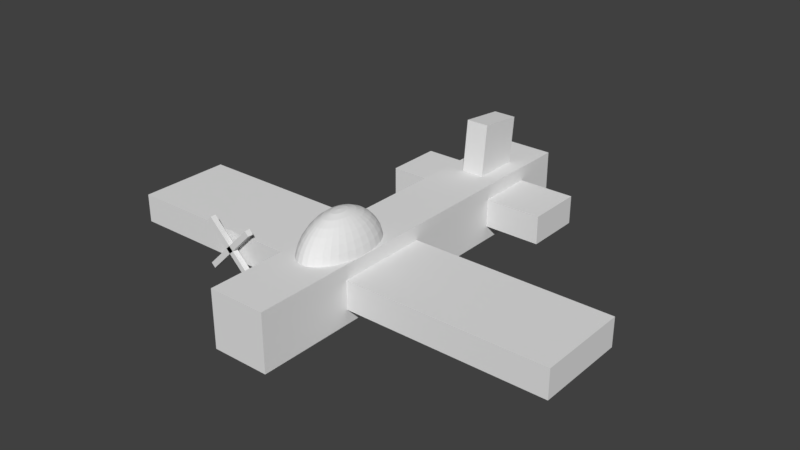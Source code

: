 # Source: plane.blend  (saved by Blender 2.78.0; exported with 4.5.12 LTS)
import bpy
from mathutils import Matrix  # noqa: F401  (used for matrix-valued properties, if any)

bpy.ops.wm.read_factory_settings(use_empty=True)
scene = bpy.context.scene
scene.name = 'Scene'

# ---- collections
col_collection_1 = bpy.data.collections.new('Collection 1'); scene.collection.children.link(col_collection_1)

# ---- materials (node trees are filled in below, after node groups)
mat_material = bpy.data.materials.new('Material')
mat_material.alpha_threshold = 0.0
mat_material.use_transparent_shadow = False
mat_material.roughness = 0.5
mat_material.line_color = (0.0, 0.0, 0.0, 1.0)

# ---- material node trees

# ---- world
world_world = bpy.data.worlds.new('World'); scene.world = world_world
world_world.color = (0.05088, 0.05088, 0.05088)
world_world.use_sun_shadow = False
world_world.sun_shadow_jitter_overblur = 0.0
world_world.cycles.sampling_method = 'MANUAL'

# ---- meshes
me_cube_001 = bpy.data.meshes.new('Cube.001')
me_cube_001.from_pydata([(-1.0, -1.0, -1.0), (-1.0, -1.0, 1.0), (-1.0, 1.0, -1.0), (-1.0, 1.0, 1.0), (1.0, -1.0, -1.0), (1.0, -1.0, 1.0), (1.0, 1.0, -1.0), (1.0, 1.0, 1.0), (-0.08333, -1.0, 12.0), (0.08333, -1.0, 12.0), (-0.08333, 1.0, 12.0), (0.08333, 1.0, 12.0), (-0.08333, -1.0, -12.0), (0.08333, -1.0, -12.0), (-0.08333, 1.0, -12.0), (0.08333, 1.0, -12.0)], [], [(0, 1, 3, 2), (2, 3, 7, 6), (6, 7, 5, 4), (4, 5, 1, 0), (2, 6, 4, 0), (7, 3, 1, 5), (8, 9, 11, 10), (10, 11, 15, 14), (14, 15, 13, 12), (12, 13, 9, 8), (10, 14, 12, 8), (15, 11, 9, 13)])
me_cube_001.use_remesh_preserve_volume = False
me_cube_001.use_remesh_preserve_attributes = False
me_cube_001.use_mirror_vertex_groups = False
me_cube_001.update()
me_cube_004 = bpy.data.meshes.new('Cube.004')
me_cube_004.from_pydata([(0.0144, -6.854, 4.318), (0.0266, -6.546, 4.15), (0.03784, -6.263, 3.876), (0.0477, -6.015, 3.508), (0.05579, -5.811, 3.059), (0.0618, -5.66, 2.548), (0.0655, -5.567, 1.992), (0.06675, -5.535, 1.415), (0.0655, -5.567, 0.8375), (0.0618, -5.66, 0.2823), (0.05579, -5.811, -0.2295), (0.0477, -6.015, -0.678), (0.03784, -6.263, -1.046), (0.0266, -6.546, -1.32), (0.0144, -6.854, -1.488), (0.0266, -6.872, 4.318), (0.05053, -6.583, 4.15), (0.07258, -6.316, 3.876), (0.09191, -6.082, 3.508), (0.1078, -5.89, 3.059), (0.1196, -5.748, 2.548), (0.1268, -5.66, 1.992), (0.1293, -5.63, 1.415), (0.1268, -5.66, 0.8375), (0.1196, -5.748, 0.2823), (0.1078, -5.89, -0.2295), (0.09191, -6.082, -0.678), (0.07258, -6.316, -1.046), (0.05053, -6.583, -1.32), (0.0266, -6.872, -1.488), (0.03784, -6.902, 4.318), (0.07258, -6.642, 4.15), (0.1046, -6.402, 3.876), (0.1327, -6.191, 3.508), (0.1557, -6.019, 3.059), (0.1728, -5.89, 2.548), (0.1833, -5.811, 1.992), (0.1869, -5.785, 1.415), (0.1833, -5.811, 0.8375), (0.1728, -5.89, 0.2823), (0.1557, -6.019, -0.2295), (0.1327, -6.191, -0.678), (0.1046, -6.402, -1.046), (0.07258, -6.642, -1.32), (0.03784, -6.902, -1.488), (0.0477, -6.943, 4.318), (0.09191, -6.721, 4.15), (0.1327, -6.517, 3.876), (0.1684, -6.338, 3.508), (0.1977, -6.191, 3.059), (0.2195, -6.082, 2.548), (0.2329, -6.015, 1.992), (0.2374, -5.992, 1.415), (0.2329, -6.015, 0.8375), (0.2195, -6.082, 0.2823), (0.1977, -6.191, -0.2295), (0.1684, -6.338, -0.678), (0.1327, -6.517, -1.046), (0.09191, -6.721, -1.32), (0.0477, -6.943, -1.488), (0.05579, -6.992, 4.318), (0.1078, -6.818, 4.15), (0.1557, -6.658, 3.876), (0.1977, -6.517, 3.508), (0.2322, -6.402, 3.059), (0.2578, -6.316, 2.548), (0.2735, -6.263, 1.992), (0.2789, -6.245, 1.415), (0.2735, -6.263, 0.8375), (0.2578, -6.316, 0.2823), (0.2322, -6.402, -0.2295), (0.1977, -6.517, -0.678), (0.1557, -6.658, -1.046), (0.1078, -6.818, -1.32), (0.05579, -6.992, -1.488), (0.001715, -7.173, -1.545), (0.0618, -7.049, 4.318), (0.1196, -6.929, 4.15), (0.1728, -6.818, 3.876), (0.2195, -6.721, 3.508), (0.2578, -6.642, 3.059), (0.2862, -6.583, 2.548), (0.3038, -6.546, 1.992), (0.3097, -6.534, 1.415), (0.3038, -6.546, 0.8375), (0.2862, -6.583, 0.2823), (0.2578, -6.642, -0.2295), (0.2195, -6.721, -0.678), (0.1728, -6.818, -1.046), (0.1196, -6.929, -1.32), (0.0618, -7.049, -1.488), (0.0655, -7.11, 4.318), (0.1268, -7.049, 4.15), (0.1833, -6.992, 3.876), (0.2329, -6.943, 3.508), (0.2735, -6.902, 3.059), (0.3038, -6.872, 2.548), (0.3224, -6.854, 1.992), (0.3286, -6.847, 1.415), (0.3224, -6.854, 0.8375), (0.3038, -6.872, 0.2823), (0.2735, -6.902, -0.2295), (0.2329, -6.943, -0.678), (0.1833, -6.992, -1.046), (0.1268, -7.049, -1.32), (0.0655, -7.11, -1.488), (0.06675, -7.173, 4.318), (0.1293, -7.173, 4.15), (0.1869, -7.173, 3.876), (0.2374, -7.173, 3.508), (0.2789, -7.173, 3.059), (0.3097, -7.173, 2.548), (0.3286, -7.173, 1.992), (0.335, -7.173, 1.415), (0.3286, -7.173, 0.8375), (0.3097, -7.173, 0.2823), (0.2789, -7.173, -0.2295), (0.2374, -7.173, -0.678), (0.1869, -7.173, -1.046), (0.1293, -7.173, -1.32), (0.06675, -7.173, -1.488), (0.0655, -7.237, 4.318), (0.1268, -7.298, 4.15), (0.1833, -7.354, 3.876), (0.2329, -7.404, 3.508), (0.2735, -7.444, 3.059), (0.3038, -7.474, 2.548), (0.3224, -7.493, 1.992), (0.3286, -7.499, 1.415), (0.3224, -7.493, 0.8375), (0.3038, -7.474, 0.2823), (0.2735, -7.444, -0.2295), (0.2329, -7.404, -0.678), (0.1833, -7.354, -1.046), (0.1268, -7.298, -1.32), (0.0655, -7.237, -1.488), (0.0618, -7.298, 4.318), (0.1196, -7.418, 4.15), (0.1728, -7.528, 3.876), (0.2195, -7.625, 3.508), (0.2578, -7.705, 3.059), (0.2862, -7.764, 2.548), (0.3038, -7.8, 1.992), (0.3097, -7.812, 1.415), (0.3038, -7.8, 0.8375), (0.2862, -7.764, 0.2823), (0.2578, -7.705, -0.2295), (0.2195, -7.625, -0.678), (0.1728, -7.528, -1.046), (0.1196, -7.418, -1.32), (0.0618, -7.298, -1.488), (0.05579, -7.354, 4.318), (0.1078, -7.528, 4.15), (0.1557, -7.689, 3.876), (0.1977, -7.829, 3.508), (0.2322, -7.945, 3.059), (0.2578, -8.03, 2.548), (0.2735, -8.083, 1.992), (0.2789, -8.101, 1.415), (0.2735, -8.083, 0.8375), (0.2578, -8.03, 0.2823), (0.2322, -7.945, -0.2295), (0.1977, -7.829, -0.678), (0.1557, -7.689, -1.046), (0.1078, -7.528, -1.32), (0.05579, -7.354, -1.488), (0.0477, -7.404, 4.318), (0.09191, -7.625, 4.15), (0.1327, -7.829, 3.876), (0.1684, -8.008, 3.508), (0.1977, -8.155, 3.059), (0.2195, -8.264, 2.548), (0.2329, -8.331, 1.992), (0.2374, -8.354, 1.415), (0.2329, -8.331, 0.8375), (0.2195, -8.264, 0.2823), (0.1977, -8.155, -0.2295), (0.1684, -8.008, -0.678), (0.1327, -7.829, -1.046), (0.09191, -7.625, -1.32), (0.0477, -7.404, -1.488), (0.03784, -7.444, 4.318), (0.07258, -7.705, 4.15), (0.1046, -7.945, 3.876), (0.1327, -8.155, 3.508), (0.1557, -8.328, 3.059), (0.1728, -8.456, 2.548), (0.1833, -8.535, 1.992), (0.1869, -8.562, 1.415), (0.1833, -8.535, 0.8375), (0.1728, -8.456, 0.2823), (0.1557, -8.328, -0.2295), (0.1327, -8.155, -0.678), (0.1046, -7.945, -1.046), (0.07258, -7.705, -1.32), (0.03784, -7.444, -1.488), (0.0266, -7.474, 4.318), (0.05053, -7.764, 4.15), (0.07258, -8.03, 3.876), (0.09191, -8.264, 3.508), (0.1078, -8.456, 3.059), (0.1196, -8.599, 2.548), (0.1268, -8.686, 1.992), (0.1293, -8.716, 1.415), (0.1268, -8.686, 0.8375), (0.1196, -8.599, 0.2823), (0.1078, -8.456, -0.2295), (0.09191, -8.264, -0.678), (0.07258, -8.03, -1.046), (0.05053, -7.764, -1.32), (0.0266, -7.474, -1.488), (0.0144, -7.493, 4.318), (0.0266, -7.8, 4.15), (0.03784, -8.083, 3.876), (0.0477, -8.331, 3.508), (0.05579, -8.535, 3.059), (0.0618, -8.686, 2.548), (0.0655, -8.78, 1.992), (0.06675, -8.811, 1.415), (0.0655, -8.78, 0.8375), (0.0618, -8.686, 0.2823), (0.05579, -8.535, -0.2295), (0.0477, -8.331, -0.678), (0.03784, -8.083, -1.046), (0.0266, -7.8, -1.32), (0.0144, -7.493, -1.488), (0.001715, -7.499, 4.318), (0.001715, -7.812, 4.15), (0.001715, -8.101, 3.876), (0.001715, -8.354, 3.508), (0.001715, -8.562, 3.059), (0.001715, -8.716, 2.548), (0.001715, -8.811, 1.992), (0.001715, -8.843, 1.415), (0.001715, -8.811, 0.8375), (0.001715, -8.716, 0.2823), (0.001715, -8.562, -0.2295), (0.001715, -8.354, -0.678), (0.001715, -8.101, -1.046), (0.001715, -7.812, -1.32), (0.001715, -7.499, -1.488), (-0.01097, -7.493, 4.318), (-0.02317, -7.8, 4.15), (-0.03441, -8.083, 3.876), (-0.04427, -8.331, 3.508), (-0.05236, -8.535, 3.059), (-0.05836, -8.686, 2.548), (-0.06207, -8.78, 1.992), (-0.06331, -8.811, 1.415), (-0.06207, -8.78, 0.8375), (-0.05836, -8.686, 0.2823), (-0.05236, -8.535, -0.2295), (-0.04427, -8.331, -0.678), (-0.03441, -8.083, -1.046), (-0.02317, -7.8, -1.32), (-0.01097, -7.493, -1.488), (-0.02317, -7.474, 4.318), (-0.0471, -7.764, 4.15), (-0.06915, -8.03, 3.876), (-0.08848, -8.264, 3.508), (-0.1043, -8.456, 3.059), (-0.1161, -8.599, 2.548), (-0.1234, -8.686, 1.992), (-0.1258, -8.716, 1.415), (-0.1234, -8.686, 0.8375), (-0.1161, -8.599, 0.2823), (-0.1043, -8.456, -0.2295), (-0.08848, -8.264, -0.678), (-0.06915, -8.03, -1.046), (-0.0471, -7.764, -1.32), (-0.02317, -7.474, -1.488), (0.001715, -7.173, 4.375), (-0.03441, -7.444, 4.318), (-0.06915, -7.705, 4.15), (-0.1012, -7.945, 3.876), (-0.1292, -8.155, 3.508), (-0.1523, -8.328, 3.059), (-0.1694, -8.456, 2.548), (-0.1799, -8.535, 1.992), (-0.1835, -8.562, 1.415), (-0.1799, -8.535, 0.8375), (-0.1694, -8.456, 0.2823), (-0.1523, -8.328, -0.2295), (-0.1292, -8.155, -0.678), (-0.1012, -7.945, -1.046), (-0.06915, -7.705, -1.32), (-0.03441, -7.444, -1.488), (-0.04427, -7.404, 4.318), (-0.08848, -7.625, 4.15), (-0.1292, -7.829, 3.876), (-0.165, -8.008, 3.508), (-0.1943, -8.155, 3.059), (-0.216, -8.264, 2.548), (-0.2295, -8.331, 1.992), (-0.234, -8.354, 1.415), (-0.2295, -8.331, 0.8375), (-0.216, -8.264, 0.2823), (-0.1943, -8.155, -0.2295), (-0.165, -8.008, -0.678), (-0.1292, -7.829, -1.046), (-0.08848, -7.625, -1.32), (-0.04427, -7.404, -1.488), (-0.05236, -7.354, 4.318), (-0.1043, -7.528, 4.15), (-0.1523, -7.689, 3.876), (-0.1943, -7.829, 3.508), (-0.2287, -7.945, 3.059), (-0.2543, -8.03, 2.548), (-0.2701, -8.083, 1.992), (-0.2754, -8.101, 1.415), (-0.2701, -8.083, 0.8375), (-0.2543, -8.03, 0.2823), (-0.2287, -7.945, -0.2295), (-0.1943, -7.829, -0.678), (-0.1523, -7.689, -1.046), (-0.1043, -7.528, -1.32), (-0.05236, -7.354, -1.488), (-0.05836, -7.298, 4.318), (-0.1161, -7.418, 4.15), (-0.1694, -7.528, 3.876), (-0.216, -7.625, 3.508), (-0.2543, -7.705, 3.059), (-0.2828, -7.764, 2.548), (-0.3003, -7.8, 1.992), (-0.3062, -7.812, 1.415), (-0.3003, -7.8, 0.8375), (-0.2828, -7.764, 0.2823), (-0.2543, -7.705, -0.2295), (-0.216, -7.625, -0.678), (-0.1694, -7.528, -1.046), (-0.1161, -7.418, -1.32), (-0.05836, -7.298, -1.488), (-0.06207, -7.237, 4.318), (-0.1234, -7.298, 4.15), (-0.1799, -7.354, 3.876), (-0.2295, -7.404, 3.508), (-0.2701, -7.444, 3.059), (-0.3003, -7.474, 2.548), (-0.3189, -7.493, 1.992), (-0.3252, -7.499, 1.415), (-0.3189, -7.493, 0.8375), (-0.3003, -7.474, 0.2823), (-0.2701, -7.444, -0.2295), (-0.2295, -7.404, -0.678), (-0.1799, -7.354, -1.046), (-0.1234, -7.298, -1.32), (-0.06207, -7.237, -1.488), (-0.06331, -7.173, 4.318), (-0.1258, -7.173, 4.15), (-0.1835, -7.173, 3.876), (-0.234, -7.173, 3.508), (-0.2754, -7.173, 3.059), (-0.3062, -7.173, 2.548), (-0.3252, -7.173, 1.992), (-0.3316, -7.173, 1.415), (-0.3252, -7.173, 0.8375), (-0.3062, -7.173, 0.2823), (-0.2754, -7.173, -0.2295), (-0.234, -7.173, -0.678), (-0.1835, -7.173, -1.046), (-0.1258, -7.173, -1.32), (-0.06331, -7.173, -1.488), (-0.06207, -7.11, 4.318), (-0.1234, -7.049, 4.15), (-0.1799, -6.992, 3.876), (-0.2295, -6.943, 3.508), (-0.2701, -6.902, 3.059), (-0.3003, -6.872, 2.548), (-0.3189, -6.854, 1.992), (-0.3252, -6.847, 1.415), (-0.3189, -6.854, 0.8375), (-0.3003, -6.872, 0.2823), (-0.2701, -6.902, -0.2295), (-0.2295, -6.943, -0.678), (-0.1799, -6.992, -1.046), (-0.1234, -7.049, -1.32), (-0.06207, -7.11, -1.488), (-0.05836, -7.049, 4.318), (-0.1161, -6.929, 4.15), (-0.1694, -6.818, 3.876), (-0.216, -6.721, 3.508), (-0.2543, -6.642, 3.059), (-0.2828, -6.583, 2.548), (-0.3003, -6.546, 1.992), (-0.3062, -6.534, 1.415), (-0.3003, -6.546, 0.8375), (-0.2828, -6.583, 0.2823), (-0.2543, -6.642, -0.2295), (-0.216, -6.721, -0.678), (-0.1694, -6.818, -1.046), (-0.1161, -6.929, -1.32), (-0.05836, -7.049, -1.488), (-0.05236, -6.992, 4.318), (-0.1043, -6.818, 4.15), (-0.1523, -6.658, 3.876), (-0.1943, -6.517, 3.508), (-0.2287, -6.402, 3.059), (-0.2543, -6.316, 2.548), (-0.2701, -6.263, 1.992), (-0.2754, -6.245, 1.415), (-0.2701, -6.263, 0.8375), (-0.2543, -6.316, 0.2823), (-0.2287, -6.402, -0.2295), (-0.1943, -6.517, -0.678), (-0.1523, -6.658, -1.046), (-0.1043, -6.818, -1.32), (-0.05236, -6.992, -1.488), (-0.04427, -6.943, 4.318), (-0.08848, -6.721, 4.15), (-0.1292, -6.517, 3.876), (-0.165, -6.338, 3.508), (-0.1943, -6.191, 3.059), (-0.216, -6.082, 2.548), (-0.2295, -6.015, 1.992), (-0.234, -5.992, 1.415), (-0.2295, -6.015, 0.8375), (-0.216, -6.082, 0.2823), (-0.1943, -6.191, -0.2295), (-0.165, -6.338, -0.678), (-0.1292, -6.517, -1.046), (-0.08848, -6.721, -1.32), (-0.04427, -6.943, -1.488), (-0.03441, -6.902, 4.318), (-0.06915, -6.642, 4.15), (-0.1012, -6.402, 3.876), (-0.1292, -6.191, 3.508), (-0.1523, -6.019, 3.059), (-0.1694, -5.89, 2.548), (-0.1799, -5.811, 1.992), (-0.1835, -5.785, 1.415), (-0.1799, -5.811, 0.8375), (-0.1694, -5.89, 0.2823), (-0.1523, -6.019, -0.2295), (-0.1292, -6.191, -0.678), (-0.1012, -6.402, -1.046), (-0.06915, -6.642, -1.32), (-0.03441, -6.902, -1.488), (-0.02317, -6.872, 4.318), (-0.0471, -6.583, 4.15), (-0.06915, -6.316, 3.876), (-0.08848, -6.082, 3.508), (-0.1043, -5.89, 3.059), (-0.1161, -5.748, 2.548), (-0.1234, -5.66, 1.992), (-0.1258, -5.63, 1.415), (-0.1234, -5.66, 0.8375), (-0.1161, -5.748, 0.2823), (-0.1043, -5.89, -0.2295), (-0.08848, -6.082, -0.678), (-0.06915, -6.316, -1.046), (-0.0471, -6.583, -1.32), (-0.02317, -6.872, -1.488), (-0.01097, -6.854, 4.318), (-0.02317, -6.546, 4.15), (-0.03441, -6.263, 3.876), (-0.04427, -6.015, 3.508), (-0.05236, -5.811, 3.059), (-0.05836, -5.66, 2.548), (-0.06207, -5.567, 1.992), (-0.06331, -5.535, 1.415), (-0.06207, -5.567, 0.8375), (-0.05836, -5.66, 0.2823), (-0.05236, -5.811, -0.2295), (-0.04427, -6.015, -0.678), (-0.03441, -6.263, -1.046), (-0.02317, -6.546, -1.32), (-0.01097, -6.854, -1.488), (0.001715, -6.847, 4.318), (0.001715, -6.534, 4.15), (0.001715, -6.245, 3.876), (0.001715, -5.992, 3.508), (0.001715, -5.785, 3.059), (0.001715, -5.63, 2.548), (0.001715, -5.535, 1.992), (0.001715, -5.503, 1.415), (0.001715, -5.535, 0.8375), (0.001715, -5.63, 0.2823), (0.001715, -5.785, -0.2295), (0.001715, -5.992, -0.678), (0.001715, -6.245, -1.046), (0.001715, -6.534, -1.32), (0.001715, -6.847, -1.488), (-0.1333, -0.5494, 1.605), (-0.1333, -0.3334, 5.581), (-0.1333, 1.041, 1.259), (-0.1333, 1.257, 5.236), (0.1333, -0.5494, 1.605), (0.1333, -0.3334, 5.581), (0.1333, 1.041, 1.259), (0.1333, 1.257, 5.236), (0.3333, 2.634, -2.0), (0.3333, -11.37, -2.0), (-0.3333, -11.37, -2.0), (-0.3333, 2.634, -2.0), (0.3333, 2.634, 2.0), (0.3333, -11.37, 2.0), (-0.3333, -11.37, 2.0), (-0.3333, 2.634, 2.0), (-1.0, -1.0, -1.0), (-1.0, -1.0, 1.0), (-1.0, 1.0, -1.0), (-1.0, 1.0, 1.0), (1.0, -1.0, -1.0), (1.0, -1.0, 1.0), (1.0, 1.0, -1.0), (1.0, 1.0, 1.0), (-2.667, -7.994, -1.0), (-2.667, -7.994, 1.0), (-2.667, -4.754, -1.0), (-2.667, -4.754, 1.0), (2.667, -7.994, -1.0), (2.667, -7.994, 1.0), (2.667, -4.754, -1.0), (2.667, -4.754, 1.0)], [], [(469, 468, 1, 2), (477, 476, 9, 10), (470, 469, 2, 3), (478, 477, 10, 11), (471, 470, 3, 4), (479, 478, 11, 12), (472, 471, 4, 5), (480, 479, 12, 13), (473, 472, 5, 6), (481, 480, 13, 14), (474, 473, 6, 7), (467, 271, 0), (75, 481, 14), (475, 474, 7, 8), (468, 467, 0, 1), (476, 475, 8, 9), (8, 7, 22, 23), (1, 0, 15, 16), (9, 8, 23, 24), (2, 1, 16, 17), (10, 9, 24, 25), (3, 2, 17, 18), (11, 10, 25, 26), (4, 3, 18, 19), (12, 11, 26, 27), (5, 4, 19, 20), (13, 12, 27, 28), (6, 5, 20, 21), (14, 13, 28, 29), (7, 6, 21, 22), (0, 271, 15), (75, 14, 29), (27, 26, 41, 42), (20, 19, 34, 35), (28, 27, 42, 43), (21, 20, 35, 36), (29, 28, 43, 44), (22, 21, 36, 37), (15, 271, 30), (75, 29, 44), (23, 22, 37, 38), (16, 15, 30, 31), (24, 23, 38, 39), (17, 16, 31, 32), (25, 24, 39, 40), (18, 17, 32, 33), (26, 25, 40, 41), (19, 18, 33, 34), (39, 38, 53, 54), (32, 31, 46, 47), (40, 39, 54, 55), (33, 32, 47, 48), (41, 40, 55, 56), (34, 33, 48, 49), (42, 41, 56, 57), (35, 34, 49, 50), (43, 42, 57, 58), (36, 35, 50, 51), (44, 43, 58, 59), (37, 36, 51, 52), (30, 271, 45), (75, 44, 59), (38, 37, 52, 53), (31, 30, 45, 46), (58, 57, 72, 73), (51, 50, 65, 66), (59, 58, 73, 74), (52, 51, 66, 67), (45, 271, 60), (75, 59, 74), (53, 52, 67, 68), (46, 45, 60, 61), (54, 53, 68, 69), (47, 46, 61, 62), (55, 54, 69, 70), (48, 47, 62, 63), (56, 55, 70, 71), (49, 48, 63, 64), (57, 56, 71, 72), (50, 49, 64, 65), (62, 61, 77, 78), (70, 69, 85, 86), (63, 62, 78, 79), (71, 70, 86, 87), (64, 63, 79, 80), (72, 71, 87, 88), (65, 64, 80, 81), (73, 72, 88, 89), (66, 65, 81, 82), (74, 73, 89, 90), (67, 66, 82, 83), (60, 271, 76), (75, 74, 90), (68, 67, 83, 84), (61, 60, 76, 77), (69, 68, 84, 85), (82, 81, 96, 97), (90, 89, 104, 105), (83, 82, 97, 98), (76, 271, 91), (75, 90, 105), (84, 83, 98, 99), (77, 76, 91, 92), (85, 84, 99, 100), (78, 77, 92, 93), (86, 85, 100, 101), (79, 78, 93, 94), (87, 86, 101, 102), (80, 79, 94, 95), (88, 87, 102, 103), (81, 80, 95, 96), (89, 88, 103, 104), (101, 100, 115, 116), (94, 93, 108, 109), (102, 101, 116, 117), (95, 94, 109, 110), (103, 102, 117, 118), (96, 95, 110, 111), (104, 103, 118, 119), (97, 96, 111, 112), (105, 104, 119, 120), (98, 97, 112, 113), (91, 271, 106), (75, 105, 120), (99, 98, 113, 114), (92, 91, 106, 107), (100, 99, 114, 115), (93, 92, 107, 108), (120, 119, 134, 135), (113, 112, 127, 128), (106, 271, 121), (75, 120, 135), (114, 113, 128, 129), (107, 106, 121, 122), (115, 114, 129, 130), (108, 107, 122, 123), (116, 115, 130, 131), (109, 108, 123, 124), (117, 116, 131, 132), (110, 109, 124, 125), (118, 117, 132, 133), (111, 110, 125, 126), (119, 118, 133, 134), (112, 111, 126, 127), (124, 123, 138, 139), (132, 131, 146, 147), (125, 124, 139, 140), (133, 132, 147, 148), (126, 125, 140, 141), (134, 133, 148, 149), (127, 126, 141, 142), (135, 134, 149, 150), (128, 127, 142, 143), (121, 271, 136), (75, 135, 150), (129, 128, 143, 144), (122, 121, 136, 137), (130, 129, 144, 145), (123, 122, 137, 138), (131, 130, 145, 146), (143, 142, 157, 158), (136, 271, 151), (75, 150, 165), (144, 143, 158, 159), (137, 136, 151, 152), (145, 144, 159, 160), (138, 137, 152, 153), (146, 145, 160, 161), (139, 138, 153, 154), (147, 146, 161, 162), (140, 139, 154, 155), (148, 147, 162, 163), (141, 140, 155, 156), (149, 148, 163, 164), (142, 141, 156, 157), (150, 149, 164, 165), (162, 161, 176, 177), (155, 154, 169, 170), (163, 162, 177, 178), (156, 155, 170, 171), (164, 163, 178, 179), (157, 156, 171, 172), (165, 164, 179, 180), (158, 157, 172, 173), (151, 271, 166), (75, 165, 180), (159, 158, 173, 174), (152, 151, 166, 167), (160, 159, 174, 175), (153, 152, 167, 168), (161, 160, 175, 176), (154, 153, 168, 169), (75, 180, 195), (174, 173, 188, 189), (167, 166, 181, 182), (175, 174, 189, 190), (168, 167, 182, 183), (176, 175, 190, 191), (169, 168, 183, 184), (177, 176, 191, 192), (170, 169, 184, 185), (178, 177, 192, 193), (171, 170, 185, 186), (179, 178, 193, 194), (172, 171, 186, 187), (180, 179, 194, 195), (173, 172, 187, 188), (166, 271, 181), (193, 192, 207, 208), (186, 185, 200, 201), (194, 193, 208, 209), (187, 186, 201, 202), (195, 194, 209, 210), (188, 187, 202, 203), (181, 271, 196), (75, 195, 210), (189, 188, 203, 204), (182, 181, 196, 197), (190, 189, 204, 205), (183, 182, 197, 198), (191, 190, 205, 206), (184, 183, 198, 199), (192, 191, 206, 207), (185, 184, 199, 200), (197, 196, 211, 212), (205, 204, 219, 220), (198, 197, 212, 213), (206, 205, 220, 221), (199, 198, 213, 214), (207, 206, 221, 222), (200, 199, 214, 215), (208, 207, 222, 223), (201, 200, 215, 216), (209, 208, 223, 224), (202, 201, 216, 217), (210, 209, 224, 225), (203, 202, 217, 218), (196, 271, 211), (75, 210, 225), (204, 203, 218, 219), (216, 215, 230, 231), (224, 223, 238, 239), (217, 216, 231, 232), (225, 224, 239, 240), (218, 217, 232, 233), (211, 271, 226), (75, 225, 240), (219, 218, 233, 234), (212, 211, 226, 227), (220, 219, 234, 235), (213, 212, 227, 228), (221, 220, 235, 236), (214, 213, 228, 229), (222, 221, 236, 237), (215, 214, 229, 230), (223, 222, 237, 238), (235, 234, 249, 250), (228, 227, 242, 243), (236, 235, 250, 251), (229, 228, 243, 244), (237, 236, 251, 252), (230, 229, 244, 245), (238, 237, 252, 253), (231, 230, 245, 246), (239, 238, 253, 254), (232, 231, 246, 247), (240, 239, 254, 255), (233, 232, 247, 248), (226, 271, 241), (75, 240, 255), (234, 233, 248, 249), (227, 226, 241, 242), (254, 253, 268, 269), (247, 246, 261, 262), (255, 254, 269, 270), (248, 247, 262, 263), (241, 271, 256), (75, 255, 270), (249, 248, 263, 264), (242, 241, 256, 257), (250, 249, 264, 265), (243, 242, 257, 258), (251, 250, 265, 266), (244, 243, 258, 259), (252, 251, 266, 267), (245, 244, 259, 260), (253, 252, 267, 268), (246, 245, 260, 261), (258, 257, 273, 274), (266, 265, 281, 282), (259, 258, 274, 275), (267, 266, 282, 283), (260, 259, 275, 276), (268, 267, 283, 284), (261, 260, 276, 277), (269, 268, 284, 285), (262, 261, 277, 278), (270, 269, 285, 286), (263, 262, 278, 279), (256, 271, 272), (75, 270, 286), (264, 263, 279, 280), (257, 256, 272, 273), (265, 264, 280, 281), (278, 277, 292, 293), (286, 285, 300, 301), (279, 278, 293, 294), (272, 271, 287), (75, 286, 301), (280, 279, 294, 295), (273, 272, 287, 288), (281, 280, 295, 296), (274, 273, 288, 289), (282, 281, 296, 297), (275, 274, 289, 290), (283, 282, 297, 298), (276, 275, 290, 291), (284, 283, 298, 299), (277, 276, 291, 292), (285, 284, 299, 300), (297, 296, 311, 312), (290, 289, 304, 305), (298, 297, 312, 313), (291, 290, 305, 306), (299, 298, 313, 314), (292, 291, 306, 307), (300, 299, 314, 315), (293, 292, 307, 308), (301, 300, 315, 316), (294, 293, 308, 309), (287, 271, 302), (75, 301, 316), (295, 294, 309, 310), (288, 287, 302, 303), (296, 295, 310, 311), (289, 288, 303, 304), (316, 315, 330, 331), (309, 308, 323, 324), (302, 271, 317), (75, 316, 331), (310, 309, 324, 325), (303, 302, 317, 318), (311, 310, 325, 326), (304, 303, 318, 319), (312, 311, 326, 327), (305, 304, 319, 320), (313, 312, 327, 328), (306, 305, 320, 321), (314, 313, 328, 329), (307, 306, 321, 322), (315, 314, 329, 330), (308, 307, 322, 323), (328, 327, 342, 343), (321, 320, 335, 336), (329, 328, 343, 344), (322, 321, 336, 337), (330, 329, 344, 345), (323, 322, 337, 338), (331, 330, 345, 346), (324, 323, 338, 339), (317, 271, 332), (75, 331, 346), (325, 324, 339, 340), (318, 317, 332, 333), (326, 325, 340, 341), (319, 318, 333, 334), (327, 326, 341, 342), (320, 319, 334, 335), (332, 271, 347), (75, 346, 361), (340, 339, 354, 355), (333, 332, 347, 348), (341, 340, 355, 356), (334, 333, 348, 349), (342, 341, 356, 357), (335, 334, 349, 350), (343, 342, 357, 358), (336, 335, 350, 351), (344, 343, 358, 359), (337, 336, 351, 352), (345, 344, 359, 360), (338, 337, 352, 353), (346, 345, 360, 361), (339, 338, 353, 354), (351, 350, 365, 366), (359, 358, 373, 374), (352, 351, 366, 367), (360, 359, 374, 375), (353, 352, 367, 368), (361, 360, 375, 376), (354, 353, 368, 369), (347, 271, 362), (75, 361, 376), (355, 354, 369, 370), (348, 347, 362, 363), (356, 355, 370, 371), (349, 348, 363, 364), (357, 356, 371, 372), (350, 349, 364, 365), (358, 357, 372, 373), (370, 369, 384, 385), (363, 362, 377, 378), (371, 370, 385, 386), (364, 363, 378, 379), (372, 371, 386, 387), (365, 364, 379, 380), (373, 372, 387, 388), (366, 365, 380, 381), (374, 373, 388, 389), (367, 366, 381, 382), (375, 374, 389, 390), (368, 367, 382, 383), (376, 375, 390, 391), (369, 368, 383, 384), (362, 271, 377), (75, 376, 391), (389, 388, 403, 404), (382, 381, 396, 397), (390, 389, 404, 405), (383, 382, 397, 398), (391, 390, 405, 406), (384, 383, 398, 399), (377, 271, 392), (75, 391, 406), (385, 384, 399, 400), (378, 377, 392, 393), (386, 385, 400, 401), (379, 378, 393, 394), (387, 386, 401, 402), (380, 379, 394, 395), (388, 387, 402, 403), (381, 380, 395, 396), (393, 392, 407, 408), (401, 400, 415, 416), (394, 393, 408, 409), (402, 401, 416, 417), (395, 394, 409, 410), (403, 402, 417, 418), (396, 395, 410, 411), (404, 403, 418, 419), (397, 396, 411, 412), (405, 404, 419, 420), (398, 397, 412, 413), (406, 405, 420, 421), (399, 398, 413, 414), (392, 271, 407), (75, 406, 421), (400, 399, 414, 415), (412, 411, 426, 427), (420, 419, 434, 435), (413, 412, 427, 428), (421, 420, 435, 436), (414, 413, 428, 429), (407, 271, 422), (75, 421, 436), (415, 414, 429, 430), (408, 407, 422, 423), (416, 415, 430, 431), (409, 408, 423, 424), (417, 416, 431, 432), (410, 409, 424, 425), (418, 417, 432, 433), (411, 410, 425, 426), (419, 418, 433, 434), (431, 430, 445, 446), (424, 423, 438, 439), (432, 431, 446, 447), (425, 424, 439, 440), (433, 432, 447, 448), (426, 425, 440, 441), (434, 433, 448, 449), (427, 426, 441, 442), (435, 434, 449, 450), (428, 427, 442, 443), (436, 435, 450, 451), (429, 428, 443, 444), (422, 271, 437), (75, 436, 451), (430, 429, 444, 445), (423, 422, 437, 438), (450, 449, 464, 465), (443, 442, 457, 458), (451, 450, 465, 466), (444, 443, 458, 459), (437, 271, 452), (75, 451, 466), (445, 444, 459, 460), (438, 437, 452, 453), (446, 445, 460, 461), (439, 438, 453, 454), (447, 446, 461, 462), (440, 439, 454, 455), (448, 447, 462, 463), (441, 440, 455, 456), (449, 448, 463, 464), (442, 441, 456, 457), (462, 461, 476, 477), (455, 454, 469, 470), (463, 462, 477, 478), (456, 455, 470, 471), (464, 463, 478, 479), (457, 456, 471, 472), (465, 464, 479, 480), (458, 457, 472, 473), (466, 465, 480, 481), (459, 458, 473, 474), (452, 271, 467), (75, 466, 481), (460, 459, 474, 475), (453, 452, 467, 468), (461, 460, 475, 476), (454, 453, 468, 469), (482, 483, 485, 484), (484, 485, 489, 488), (488, 489, 487, 486), (486, 487, 483, 482), (484, 488, 486, 482), (489, 485, 483, 487), (490, 491, 492, 493), (494, 497, 496, 495), (490, 494, 495, 491), (491, 495, 496, 492), (492, 496, 497, 493), (494, 490, 493, 497), (498, 499, 501, 500), (500, 501, 505, 504), (504, 505, 503, 502), (502, 503, 499, 498), (500, 504, 502, 498), (505, 501, 499, 503), (506, 507, 509, 508), (508, 509, 513, 512), (512, 513, 511, 510), (510, 511, 507, 506), (508, 512, 510, 506), (513, 509, 507, 511)])
me_cube_004.materials.append(mat_material)
me_cube_004.use_remesh_preserve_volume = False
me_cube_004.use_remesh_preserve_attributes = False
me_cube_004.use_mirror_vertex_groups = False
me_cube_004.update()
me_cube_007 = bpy.data.meshes.new('Cube.007')
me_cube_007.from_pydata([(-1.0, -1.0, -1.0), (-1.0, -1.0, 1.0), (-1.0, 1.0, -1.0), (-1.0, 1.0, 1.0), (1.0, -1.0, -1.0), (1.0, -1.0, 1.0), (1.0, 1.0, -1.0), (1.0, 1.0, 1.0), (-0.08333, -1.0, 12.0), (0.08333, -1.0, 12.0), (-0.08333, 1.0, 12.0), (0.08333, 1.0, 12.0), (-0.08333, -1.0, -12.0), (0.08333, -1.0, -12.0), (-0.08333, 1.0, -12.0), (0.08333, 1.0, -12.0)], [], [(0, 1, 3, 2), (2, 3, 7, 6), (6, 7, 5, 4), (4, 5, 1, 0), (2, 6, 4, 0), (7, 3, 1, 5), (8, 9, 11, 10), (10, 11, 15, 14), (14, 15, 13, 12), (12, 13, 9, 8), (10, 14, 12, 8), (15, 11, 9, 13)])
me_cube_007.materials.append(None)
me_cube_007.use_remesh_preserve_volume = False
me_cube_007.use_remesh_preserve_attributes = False
me_cube_007.use_mirror_vertex_groups = False
me_cube_007.update()

# ---- objects
ob_prop_l = bpy.data.objects.new('prop_l', me_cube_001)
ob_body = bpy.data.objects.new('body', me_cube_004)
ob_prop_r = bpy.data.objects.new('prop_r', me_cube_007)

# ---- transforms, parenting, visibility, modifiers, constraints
ob_prop_l.location = (-3.7, -3.2, 0.0)
ob_prop_l.rotation_euler = (0.0, -0.7854, 0.0)
ob_prop_l.scale = (1.2, 0.1, 0.1)
ob_prop_l.lineart.crease_threshold = 0.0
ob_body.location = (0.0, 5.0, 0.0)
ob_body.scale = (3.0, 1.0, 0.5)
ob_body.lineart.crease_threshold = 0.0
ob_prop_r.location = (3.7, -3.2, 0.0)
ob_prop_r.rotation_euler = (0.0, -0.7854, 0.0)
ob_prop_r.scale = (1.2, 0.1, 0.1)
ob_prop_r.hide_render = True
ob_prop_r.lineart.crease_threshold = 0.0

# ---- collection membership
col_collection_1.objects.link(ob_prop_l)
col_collection_1.objects.link(ob_body)
col_collection_1.objects.link(ob_prop_r)

# ---- scene / render settings (as saved in the file)
scene.frame_start = 0; scene.frame_end = 5; scene.frame_set(5)
scene.render.engine = 'BLENDER_EEVEE_NEXT'
scene.render.resolution_percentage = 50
scene.render.dither_intensity = 0.0
scene.cycles.use_denoising = False
scene.cycles.samples = 128
scene.cycles.sampling_pattern = 'TABULATED_SOBOL'
scene.cycles.light_sampling_threshold = 0.0
scene.cycles.use_adaptive_sampling = False
scene.cycles.use_light_tree = False
scene.cycles.blur_glossy = 0.0
scene.cycles.sample_clamp_indirect = 0.0
scene.view_settings.view_transform = 'Standard'
bpy.context.view_layer.update()

# ---- added for rendering (the .blend has no active camera and no usable light): camera, sun
cam_auto = bpy.data.cameras.new('AutoCamera')
cam_auto.lens = 50.0
cam_auto.sensor_width = 36.0
cam_auto.clip_end = 1000.0
ob_auto_camera = bpy.data.objects.new('AutoCamera', cam_auto)
scene.collection.objects.link(ob_auto_camera)
ob_auto_camera.location = (20.104, -23.491, 16.6299)
ob_auto_camera.rotation_euler = (1.09748, -7.21219e-08, 0.694738)
scene.camera = ob_auto_camera
light_auto_sun = bpy.data.lights.new('AutoSun', 'SUN')
light_auto_sun.energy = 3.0
light_auto_sun.angle = 0.0523599
ob_auto_sun = bpy.data.objects.new('AutoSun', light_auto_sun)
scene.collection.objects.link(ob_auto_sun)
ob_auto_sun.rotation_euler = (0.872665, 0.174533, 0.523599)
bpy.context.view_layer.update()

